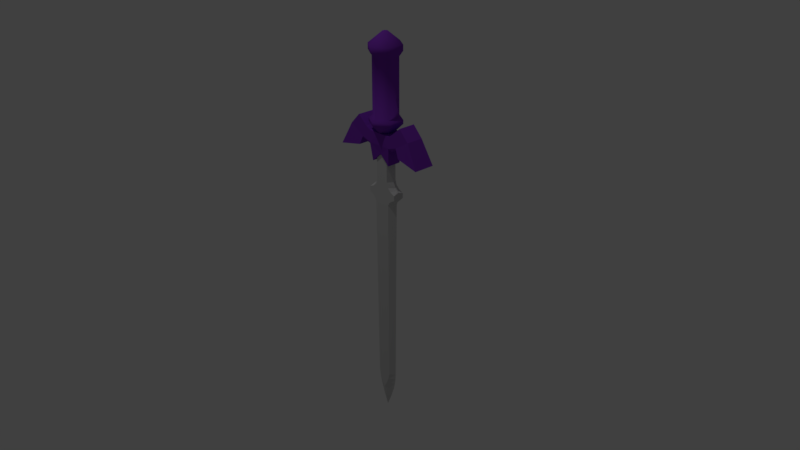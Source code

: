# Source: PRUEBA_EspadaLi.blend  (saved by Blender 2.78.0; exported with 4.5.12 LTS)
import bpy
from mathutils import Matrix  # noqa: F401  (used for matrix-valued properties, if any)

bpy.ops.wm.read_factory_settings(use_empty=True)
scene = bpy.context.scene
scene.name = 'Scene'

# ---- collections
col_collection_1 = bpy.data.collections.new('Collection 1'); scene.collection.children.link(col_collection_1)

# ---- materials (node trees are filled in below, after node groups)
mat_mataceroli = bpy.data.materials.new('MatAceroLi')
mat_mataceroli.alpha_threshold = 0.0
mat_mataceroli.use_transparent_shadow = False
mat_mataceroli.diffuse_color = (0.6258, 0.6258, 0.6258, 1.0)
mat_mataceroli.roughness = 0.5
mat_mataceroli.specular_intensity = 0.9
mat_matmangoli = bpy.data.materials.new('MatMangoLi')
mat_matmangoli.alpha_threshold = 0.0
mat_matmangoli.use_transparent_shadow = False
mat_matmangoli.diffuse_color = (0.2223, 0.03813, 0.5204, 1.0)
mat_matmangoli.specular_color = (0.756, 0.1458, 0.8163)
mat_matmangoli.roughness = 0.5
mat_matmangoli.specular_intensity = 0.1

# ---- material node trees

# ---- world
world_world = bpy.data.worlds.new('World'); scene.world = world_world
world_world.color = (0.05088, 0.05088, 0.05088)
world_world.use_sun_shadow = False
world_world.sun_shadow_jitter_overblur = 0.0
world_world.cycles.sampling_method = 'MANUAL'

# ---- cameras
cam_camera = bpy.data.cameras.new('Camera')
cam_camera.clip_end = 100.0
cam_camera.lens = 35.0
cam_camera.sensor_width = 32.0
cam_camera.sensor_height = 18.0
cam_camera.ortho_scale = 7.314
cam_camera.dof.focus_distance = 0.0
cam_camera.dof.aperture_fstop = 128.0

# ---- lights
light_lamp = bpy.data.lights.new('Lamp', 'POINT')
light_lamp.transmission_factor = 0.0
light_lamp.cutoff_distance = 30.0
light_lamp.energy = 100.0
light_lamp.shadow_buffer_clip_start = 1.001
light_lamp.shadow_soft_size = 0.1
light_lamp.shadow_maximum_resolution = 0.006
light_lamp.use_absolute_resolution = True

# ---- meshes
me_espadalink = bpy.data.meshes.new('EspadaLink')
me_espadalink.from_pydata([(0.8712, -5.228e-10, -10.18), (1.0, -5.228e-10, 3.838), (0.5917, 0.4, 3.838), (0.5155, -0.32, -10.18), (0.5155, 0.32, -10.18), (0.5917, -0.4, 3.838), (0.4168, 0.32, -10.62), (0.6736, -5.228e-10, -11.52), (0.2381, 0.32, -11.07), (0.2381, -0.32, -11.07), (0.4168, -0.32, -10.62), (0.7821, -5.228e-10, -11.07), (0.8496, -5.228e-10, -10.62), (0.3946, -5.228e-10, -12.35), (1.192, 0.4, 4.379), (1.192, -5.228e-10, 4.255), (1.192, -0.4, 4.379), (0.7333, 0.4, 4.085), (1.061, -5.228e-10, 4.085), (1.192, -0.4, 4.735), (0.7333, -0.4, 4.085), (1.192, 0.4, 4.735), (0.727, -5.228e-10, 5.511), (0.727, -5.228e-10, 7.477), (0.4757, -0.4, 5.511), (0.4757, 0.4, 5.511), (0.4757, 0.4, 7.477), (0.4757, -0.4, 7.477), (0.5927, -0.4, 5.134), (0.5927, 0.4, 5.134), (0.8915, -5.228e-10, 5.123), (1.192, -5.228e-10, 4.878), (0.9373, 0.4, 4.252), (1.125, -5.228e-10, 4.168), (0.9373, -0.4, 4.252), (1.077, -5.228e-10, 4.972), (0.8346, -0.4, 4.899), (0.8346, 0.4, 4.899), (1.974, -0.6311, 9.779), (2.708, -0.6311, 9.005), (2.708, 0.6311, 9.005), (1.974, 0.6311, 9.779), (0.8994, -0.6311, 8.1), (0.8994, -0.6311, 8.951), (0.8994, 0.6311, 8.1), (0.8994, 0.6311, 8.951), (1.255, 0.6311, 9.172), (1.597, 0.6311, 8.336), (1.255, -0.6311, 9.172), (1.597, -0.6311, 8.336), (1.878, 0.6912, 7.69), (3.603, 0.7751, 7.34), (1.878, -0.6912, 7.69), (3.603, -0.7751, 7.34), (0.7525, -0.5021, 6.792), (0.7525, 0.5021, 6.792), (0.8606, -0.3724, 7.773), (0.8606, 0.3724, 7.773), (1.638, 0.6311, 8.272), (1.638, -0.6311, 8.272), (1.031, 0.5955, 9.84), (0.7967, 0.4597, 9.992), (0.7967, 0.4597, 14.04), (0.7967, -0.4597, 9.992), (0.7967, -0.4597, 14.04), (1.031, -0.5955, 9.84), (1.031, -0.5955, 9.578), (1.031, 0.5955, 9.578), (0.4905, -0.2832, 8.93), (0.4905, 0.2832, 8.93), (0.969, 0.6324, 14.39), (0.969, -0.6324, 14.39), (0.969, 0.6324, 14.79), (0.969, -0.6324, 14.79), (0.1639, 0.09465, 15.6), (0.1639, -0.09465, 15.6), (-0.8712, -5.228e-10, -10.18), (-1.0, -5.228e-10, 3.838), (0.0, 0.32, -10.18), (0.0, 0.4, 3.838), (0.0, -0.32, -10.18), (0.0, -0.4, 3.838), (-0.5917, 0.4, 3.838), (-0.5155, -0.32, -10.18), (-0.5155, 0.32, -10.18), (-0.5917, -0.4, 3.838), (0.0, 0.32, -11.52), (-0.4168, 0.32, -10.62), (0.0, 0.32, -11.07), (0.0, 0.32, -10.62), (0.0, -0.32, -10.62), (0.0, -0.32, -11.07), (-0.6736, -5.228e-10, -11.52), (0.0, -0.32, -11.52), (-0.2381, 0.32, -11.07), (-0.2381, -0.32, -11.07), (-0.4168, -0.32, -10.62), (-0.7821, -5.228e-10, -11.07), (-0.8496, -5.228e-10, -10.62), (0.0, -5.228e-10, -13.32), (0.0, -0.1941, -12.35), (-0.3946, -5.228e-10, -12.35), (0.0, 0.1941, -12.35), (-1.192, 0.4, 4.379), (-1.192, -5.228e-10, 4.255), (-1.192, -0.4, 4.379), (0.0, -0.4, 4.735), (-0.7333, 0.4, 4.085), (-1.061, -5.228e-10, 4.085), (0.0, 0.4, 4.735), (0.0, -0.4, 4.379), (0.0, 0.4, 4.379), (-1.192, -0.4, 4.735), (0.0, 0.4, 4.085), (-0.7333, -0.4, 4.085), (0.0, -0.4, 4.085), (-1.192, 0.4, 4.735), (0.0, 0.4, 5.511), (0.0, -0.4, 5.511), (-0.727, -5.228e-10, 5.511), (-0.727, -5.228e-10, 7.477), (0.0, -0.4, 7.477), (0.0, 0.4, 7.477), (-0.4757, -0.4, 5.511), (-0.4757, 0.4, 5.511), (-0.4757, 0.4, 7.477), (-0.4757, -0.4, 7.477), (0.0, -0.4, 5.134), (-0.5927, -0.4, 5.134), (-0.5927, 0.4, 5.134), (0.0, 0.4, 5.134), (-0.8915, -5.228e-10, 5.123), (-1.192, -5.228e-10, 4.878), (-0.9373, 0.4, 4.252), (-1.125, -5.228e-10, 4.168), (-0.9373, -0.4, 4.252), (-1.077, -5.228e-10, 4.972), (-0.8346, -0.4, 4.899), (-0.8346, 0.4, 4.899), (-1.974, -0.6311, 9.779), (-2.708, -0.6311, 9.005), (-2.708, 0.6311, 9.005), (-1.974, 0.6311, 9.779), (-0.8994, -0.6311, 8.1), (-0.8994, -0.6311, 8.951), (-0.8994, 0.6311, 8.1), (-0.8994, 0.6311, 8.951), (0.0, 0.5955, 8.1), (0.0, 0.6311, 8.951), (0.0, -0.5955, 8.1), (0.0, -0.6311, 8.951), (-1.255, 0.6311, 9.172), (-1.597, 0.6311, 8.336), (-1.255, -0.6311, 9.172), (-1.597, -0.6311, 8.336), (-1.878, 0.6912, 7.69), (-3.603, 0.7751, 7.34), (-1.878, -0.6912, 7.69), (-3.603, -0.7751, 7.34), (-0.7525, -0.5021, 6.792), (-0.7525, 0.5021, 6.792), (0.0, -0.5021, 7.473), (0.0, 0.5021, 7.473), (-0.8606, -0.3724, 7.773), (-0.8606, 0.3724, 7.773), (-1.638, 0.6311, 8.272), (-1.638, -0.6311, 8.272), (-1.031, 0.5955, 9.84), (0.0, 1.191, 9.84), (0.0, 0.9194, 9.992), (0.0, 0.9194, 14.04), (-0.7967, 0.4597, 9.992), (-0.7967, 0.4597, 14.04), (-0.7967, -0.4597, 9.992), (-0.7967, -0.4597, 14.04), (0.0, -0.9194, 9.992), (0.0, -0.9194, 14.04), (-1.031, -0.5955, 9.84), (0.0, -1.191, 9.84), (0.0, 1.191, 9.578), (0.0, -1.191, 9.578), (-1.031, -0.5955, 9.578), (-1.031, 0.5955, 9.578), (0.0, 0.5664, 8.93), (0.0, -0.5664, 8.93), (-0.4905, -0.2832, 8.93), (-0.4905, 0.2832, 8.93), (-0.969, 0.6324, 14.39), (0.0, 1.265, 14.39), (-0.969, -0.6324, 14.39), (0.0, -1.265, 14.39), (-0.969, 0.6324, 14.79), (0.0, 1.265, 14.79), (-0.969, -0.6324, 14.79), (0.0, -1.265, 14.79), (-0.1639, 0.09465, 15.6), (0.0, 0.1893, 15.6), (-0.1639, -0.09465, 15.6), (0.0, -0.1893, 15.6)], [], [(4, 2, 1, 0), (115, 20, 34, 16, 110), (3, 5, 81, 80), (0, 1, 5, 3), (14, 111, 109, 21), (78, 79, 2, 4), (88, 8, 86), (9, 91, 93), (3, 80, 90, 10), (10, 90, 91, 9), (78, 4, 6, 89), (89, 6, 8, 88), (13, 100, 99), (11, 9, 93, 7), (8, 11, 7, 86), (4, 0, 12, 6), (6, 12, 11, 8), (0, 3, 10, 12), (12, 10, 9, 11), (102, 13, 99), (86, 7, 13, 102), (7, 93, 100, 13), (15, 14, 16), (20, 18, 33, 34), (18, 17, 32, 33), (1, 2, 17, 18), (5, 1, 18, 20), (19, 21, 31), (16, 14, 21, 19), (17, 113, 111, 14, 32), (2, 79, 113, 17), (110, 16, 19, 106), (81, 5, 20, 115), (127, 28, 24, 118), (21, 109, 130, 29, 37), (22, 25, 26, 23), (118, 24, 27, 121), (106, 19, 36, 28, 127), (26, 25, 117, 122), (27, 24, 22, 23), (25, 22, 30, 29), (24, 28, 30, 22), (29, 130, 117, 25), (29, 30, 35, 37), (30, 28, 36, 35), (34, 33, 15, 16), (33, 32, 14, 15), (37, 35, 31, 21), (35, 36, 19, 31), (147, 148, 45, 44), (48, 49, 39, 38), (47, 46, 41, 40), (44, 42, 54, 55), (46, 48, 38, 41), (45, 148, 150, 43), (40, 39, 53, 51), (42, 43, 150, 149), (40, 41, 38, 39), (45, 43, 48, 46), (44, 45, 46, 47), (43, 42, 49, 48), (52, 50, 51, 53), (49, 47, 50, 52), (39, 49, 52, 53), (47, 40, 51, 50), (162, 55, 54, 161), (147, 44, 55, 162), (42, 149, 161, 54), (56, 57, 58, 59), (49, 42, 56, 59), (44, 47, 58, 57), (60, 65, 66, 67), (61, 63, 65, 60), (169, 170, 62, 61), (168, 60, 67, 179), (169, 61, 60, 168), (61, 62, 64, 63), (63, 64, 176, 175), (67, 66, 68, 69), (65, 178, 180, 66), (63, 175, 178, 65), (179, 67, 69, 183), (66, 180, 184, 68), (62, 170, 188, 70), (176, 64, 71, 190), (64, 62, 70, 71), (190, 71, 73, 194), (70, 188, 192, 72), (71, 70, 72, 73), (74, 196, 198, 75), (73, 72, 74, 75), (194, 73, 75, 198), (72, 192, 196, 74), (84, 76, 77, 82), (115, 110, 105, 135, 114), (83, 80, 81, 85), (76, 83, 85, 77), (103, 116, 109, 111), (78, 84, 82, 79), (88, 86, 94), (95, 93, 91), (83, 96, 90, 80), (96, 95, 91, 90), (78, 89, 87, 84), (89, 88, 94, 87), (101, 99, 100), (97, 92, 93, 95), (94, 86, 92, 97), (84, 87, 98, 76), (87, 94, 97, 98), (76, 98, 96, 83), (98, 97, 95, 96), (102, 99, 101), (86, 102, 101, 92), (92, 101, 100, 93), (104, 105, 103), (114, 135, 134, 108), (108, 134, 133, 107), (77, 108, 107, 82), (85, 114, 108, 77), (112, 132, 116), (105, 112, 116, 103), (107, 133, 103, 111, 113), (82, 107, 113, 79), (110, 106, 112, 105), (81, 115, 114, 85), (127, 118, 123, 128), (116, 138, 129, 130, 109), (119, 120, 125, 124), (118, 121, 126, 123), (106, 127, 128, 137, 112), (125, 122, 117, 124), (126, 120, 119, 123), (124, 129, 131, 119), (123, 119, 131, 128), (129, 124, 117, 130), (129, 138, 136, 131), (131, 136, 137, 128), (135, 105, 104, 134), (134, 104, 103, 133), (138, 116, 132, 136), (136, 132, 112, 137), (147, 145, 146, 148), (153, 139, 140, 154), (152, 141, 142, 151), (145, 160, 159, 143), (151, 142, 139, 153), (146, 144, 150, 148), (141, 156, 158, 140), (143, 149, 150, 144), (141, 140, 139, 142), (146, 151, 153, 144), (145, 152, 151, 146), (144, 153, 154, 143), (157, 158, 156, 155), (154, 157, 155, 152), (140, 158, 157, 154), (152, 155, 156, 141), (162, 161, 159, 160), (147, 162, 160, 145), (143, 159, 161, 149), (163, 166, 165, 164), (154, 166, 163, 143), (145, 164, 165, 152), (167, 182, 181, 177), (171, 167, 177, 173), (169, 171, 172, 170), (168, 179, 182, 167), (169, 168, 167, 171), (171, 173, 174, 172), (173, 175, 176, 174), (182, 186, 185, 181), (177, 181, 180, 178), (173, 177, 178, 175), (179, 183, 186, 182), (181, 185, 184, 180), (172, 187, 188, 170), (176, 190, 189, 174), (174, 189, 187, 172), (190, 194, 193, 189), (187, 191, 192, 188), (189, 193, 191, 187), (195, 197, 198, 196), (193, 197, 195, 191), (194, 198, 197, 193), (191, 195, 196, 192)])
me_espadalink.polygons.foreach_set('use_smooth', [0, 0, 0, 0, 0, 0, 0, 0, 0, 0, 0, 0, 0, 0, 0, 0, 0, 0, 0, 0, 0, 0, 0, 0, 0, 0, 0, 0, 0, 0, 0, 0, 0, 0, 0, 0, 0, 0, 0, 0, 0, 0, 0, 0, 0, 0, 0, 0, 0, 0, 0, 0, 0, 0, 0, 0, 0, 0, 0, 0, 0, 0, 0, 0, 0, 0, 0, 0, 0, 0, 0, 1, 1, 1, 1, 1, 1, 1, 1, 1, 1, 1, 1, 1, 1, 1, 1, 1, 1, 1, 1, 1, 1, 0, 0, 0, 0, 0, 0, 0, 0, 0, 0, 0, 0, 0, 0, 0, 0, 0, 0, 0, 0, 0, 0, 0, 0, 0, 0, 0, 0, 0, 0, 0, 0, 0, 0, 0, 0, 0, 0, 0, 0, 0, 0, 0, 0, 0, 0, 0, 0, 0, 0, 0, 0, 0, 0, 0, 0, 0, 0, 0, 0, 0, 0, 0, 0, 0, 0, 0, 0, 0, 0, 0, 1, 1, 1, 1, 1, 1, 1, 1, 1, 1, 1, 1, 1, 1, 1, 1, 1, 1, 1, 1, 1, 1])
me_espadalink.polygons.foreach_set('material_index', [0, 0, 0, 0, 0, 0, 0, 0, 0, 0, 0, 0, 0, 0, 0, 0, 0, 0, 0, 0, 0, 0, 0, 0, 0, 0, 0, 0, 0, 0, 0, 0, 0, 0, 0, 0, 0, 0, 0, 0, 0, 0, 0, 0, 0, 0, 0, 0, 0, 1, 1, 1, 1, 1, 1, 1, 1, 1, 1, 1, 1, 1, 1, 1, 1, 1, 1, 1, 1, 1, 1, 1, 1, 1, 1, 1, 1, 1, 1, 1, 1, 1, 1, 1, 1, 1, 1, 1, 1, 1, 1, 1, 1, 0, 0, 0, 0, 0, 0, 0, 0, 0, 0, 0, 0, 0, 0, 0, 0, 0, 0, 0, 0, 0, 0, 0, 0, 0, 0, 0, 0, 0, 0, 0, 0, 0, 0, 0, 0, 0, 0, 0, 0, 0, 0, 0, 0, 0, 0, 0, 0, 0, 1, 1, 1, 1, 1, 1, 1, 1, 1, 1, 1, 1, 1, 1, 1, 1, 1, 1, 1, 1, 1, 1, 1, 1, 1, 1, 1, 1, 1, 1, 1, 1, 1, 1, 1, 1, 1, 1, 1, 1, 1, 1, 1, 1])
me_espadalink.materials.append(mat_mataceroli)
me_espadalink.materials.append(mat_matmangoli)
me_espadalink.use_remesh_preserve_volume = False
me_espadalink.use_remesh_preserve_attributes = False
me_espadalink.use_mirror_vertex_groups = False
me_espadalink.update()

# ---- objects
ob_espadalink = bpy.data.objects.new('EspadaLink', me_espadalink)
ob_lamp = bpy.data.objects.new('Lamp', light_lamp)
ob_camera = bpy.data.objects.new('Camera', cam_camera)

# ---- transforms, parenting, visibility, modifiers, constraints
ob_espadalink.location = (0.0, 0.0, 0.0)
ob_espadalink.scale = (0.09607, 0.09607, 0.09607)
ob_espadalink.lineart.crease_threshold = 0.0
ob_lamp.location = (-0.5586, -1.856, 5.904)
ob_lamp.rotation_euler = (0.6503, 0.05522, 1.866)
ob_lamp.lock_rotations_4d = False
ob_lamp.empty_display_type = 'ARROWS'
ob_lamp.color = (0.0, 0.0, 0.0, 0.0)
ob_lamp.lineart.crease_threshold = 0.0
ob_camera.location = (3.86, -3.517, 2.794)
ob_camera.rotation_euler = (1.109, -2.604e-06, 0.8149)
ob_camera.lock_rotations_4d = False
ob_camera.empty_display_type = 'ARROWS'
ob_camera.color = (0.0, 0.0, 0.0, 0.0)
ob_camera.display_type = 'WIRE'
ob_camera.lineart.crease_threshold = 0.0

# ---- collection membership
col_collection_1.objects.link(ob_espadalink)
col_collection_1.objects.link(ob_lamp)
col_collection_1.objects.link(ob_camera)

# ---- scene / render settings (as saved in the file)
scene.camera = ob_camera
scene.frame_start = 1; scene.frame_end = 250; scene.frame_set(1)
scene.render.engine = 'BLENDER_EEVEE_NEXT'
scene.render.resolution_percentage = 50
scene.render.dither_intensity = 0.0
scene.cycles.use_denoising = False
scene.cycles.samples = 128
scene.cycles.sampling_pattern = 'TABULATED_SOBOL'
scene.cycles.light_sampling_threshold = 0.0
scene.cycles.use_adaptive_sampling = False
scene.cycles.use_light_tree = False
scene.cycles.blur_glossy = 0.0
scene.cycles.sample_clamp_indirect = 0.0
scene.view_settings.view_transform = 'Standard'
bpy.context.view_layer.update()
